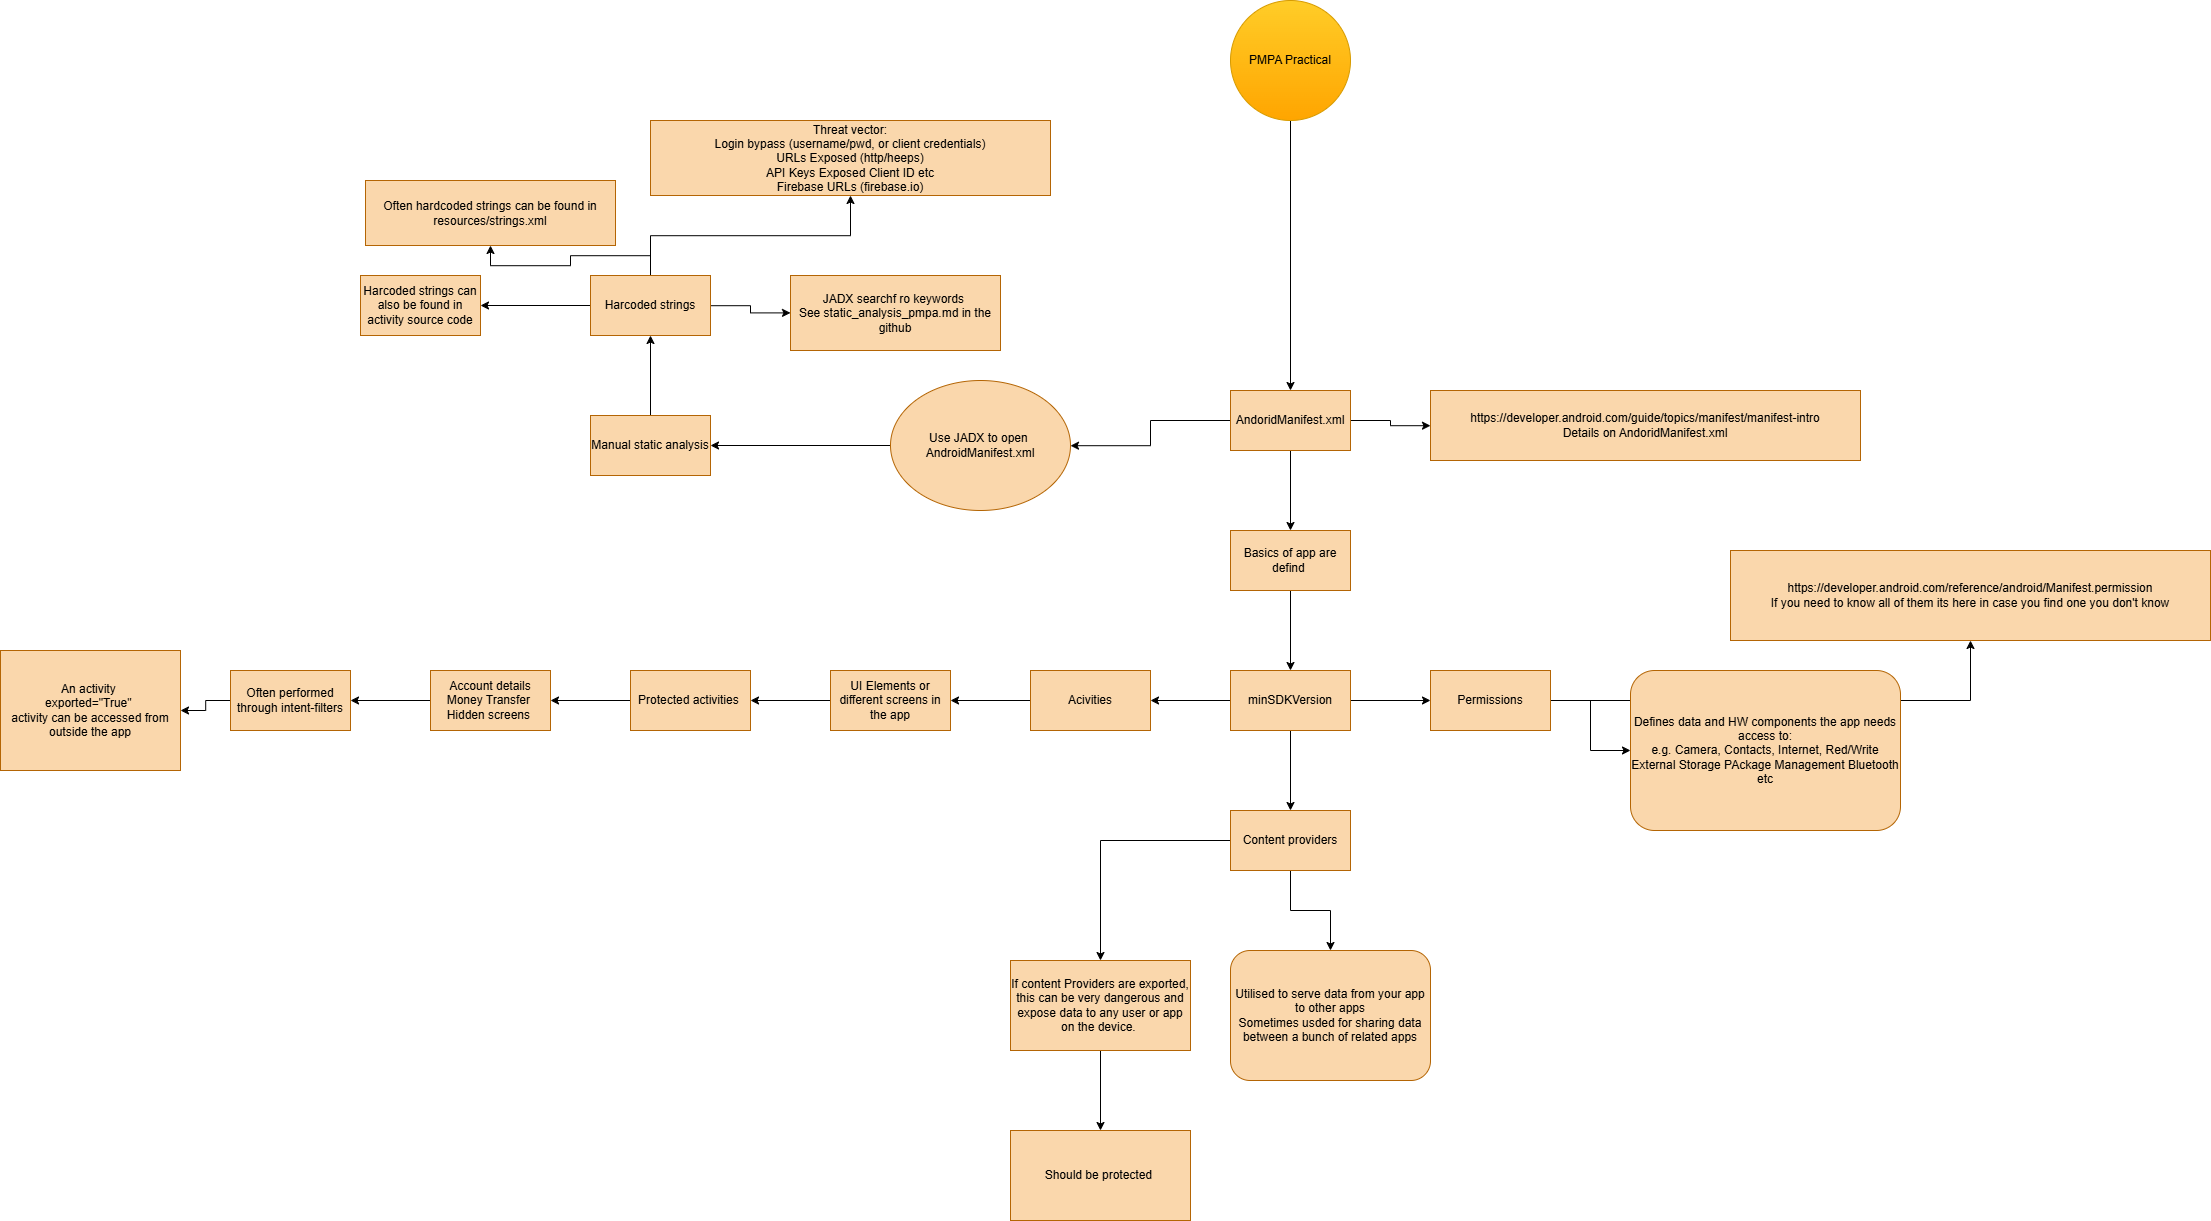

The diagram above was exported from draw.io. Its source (the exported page's mxGraphModel, read from the mxfile embedded in the PNG):
<mxGraphModel dx="7404" dy="2972" grid="1" gridSize="10" guides="1" tooltips="1" connect="1" arrows="1" fold="1" page="1" pageScale="1" pageWidth="850" pageHeight="1100" math="0" shadow="0">
  <root>
    <mxCell id="0" />
    <mxCell id="1" parent="0" />
    <mxCell id="RFFqy9k3KEu9852QcXOd-3" value="" style="edgeStyle=orthogonalEdgeStyle;rounded=0;orthogonalLoop=1;jettySize=auto;html=1;" edge="1" parent="1" source="RFFqy9k3KEu9852QcXOd-1" target="RFFqy9k3KEu9852QcXOd-2">
      <mxGeometry relative="1" as="geometry" />
    </mxCell>
    <mxCell id="RFFqy9k3KEu9852QcXOd-1" value="PMPA Practical" style="ellipse;whiteSpace=wrap;html=1;aspect=fixed;fillColor=#ffcd28;strokeColor=#d79b00;gradientColor=#ffa500;" vertex="1" parent="1">
      <mxGeometry x="140" y="500" width="120" height="120" as="geometry" />
    </mxCell>
    <mxCell id="RFFqy9k3KEu9852QcXOd-5" value="" style="edgeStyle=orthogonalEdgeStyle;rounded=0;orthogonalLoop=1;jettySize=auto;html=1;" edge="1" parent="1" source="RFFqy9k3KEu9852QcXOd-2" target="RFFqy9k3KEu9852QcXOd-4">
      <mxGeometry relative="1" as="geometry" />
    </mxCell>
    <mxCell id="RFFqy9k3KEu9852QcXOd-19" value="" style="edgeStyle=orthogonalEdgeStyle;rounded=0;orthogonalLoop=1;jettySize=auto;html=1;" edge="1" parent="1" source="RFFqy9k3KEu9852QcXOd-2" target="RFFqy9k3KEu9852QcXOd-18">
      <mxGeometry relative="1" as="geometry" />
    </mxCell>
    <mxCell id="RFFqy9k3KEu9852QcXOd-37" value="" style="edgeStyle=orthogonalEdgeStyle;rounded=0;orthogonalLoop=1;jettySize=auto;html=1;" edge="1" parent="1" source="RFFqy9k3KEu9852QcXOd-2" target="RFFqy9k3KEu9852QcXOd-36">
      <mxGeometry relative="1" as="geometry" />
    </mxCell>
    <mxCell id="RFFqy9k3KEu9852QcXOd-2" value="AndoridManifest.xml" style="whiteSpace=wrap;html=1;fillColor=#fad7ac;strokeColor=#b46504;" vertex="1" parent="1">
      <mxGeometry x="140" y="890" width="120" height="60" as="geometry" />
    </mxCell>
    <mxCell id="RFFqy9k3KEu9852QcXOd-7" value="" style="edgeStyle=orthogonalEdgeStyle;rounded=0;orthogonalLoop=1;jettySize=auto;html=1;" edge="1" parent="1" source="RFFqy9k3KEu9852QcXOd-4" target="RFFqy9k3KEu9852QcXOd-6">
      <mxGeometry relative="1" as="geometry" />
    </mxCell>
    <mxCell id="RFFqy9k3KEu9852QcXOd-4" value="Basics of app are defind&amp;nbsp;" style="whiteSpace=wrap;html=1;fillColor=#fad7ac;strokeColor=#b46504;" vertex="1" parent="1">
      <mxGeometry x="140" y="1030" width="120" height="60" as="geometry" />
    </mxCell>
    <mxCell id="RFFqy9k3KEu9852QcXOd-9" value="" style="edgeStyle=orthogonalEdgeStyle;rounded=0;orthogonalLoop=1;jettySize=auto;html=1;" edge="1" parent="1" source="RFFqy9k3KEu9852QcXOd-6" target="RFFqy9k3KEu9852QcXOd-8">
      <mxGeometry relative="1" as="geometry" />
    </mxCell>
    <mxCell id="RFFqy9k3KEu9852QcXOd-11" value="" style="edgeStyle=orthogonalEdgeStyle;rounded=0;orthogonalLoop=1;jettySize=auto;html=1;" edge="1" parent="1" source="RFFqy9k3KEu9852QcXOd-6" target="RFFqy9k3KEu9852QcXOd-10">
      <mxGeometry relative="1" as="geometry" />
    </mxCell>
    <mxCell id="RFFqy9k3KEu9852QcXOd-13" value="" style="edgeStyle=orthogonalEdgeStyle;rounded=0;orthogonalLoop=1;jettySize=auto;html=1;" edge="1" parent="1" source="RFFqy9k3KEu9852QcXOd-6" target="RFFqy9k3KEu9852QcXOd-12">
      <mxGeometry relative="1" as="geometry" />
    </mxCell>
    <mxCell id="RFFqy9k3KEu9852QcXOd-6" value="minSDKVersion" style="whiteSpace=wrap;html=1;fillColor=#fad7ac;strokeColor=#b46504;" vertex="1" parent="1">
      <mxGeometry x="140" y="1170" width="120" height="60" as="geometry" />
    </mxCell>
    <mxCell id="RFFqy9k3KEu9852QcXOd-15" value="" style="edgeStyle=orthogonalEdgeStyle;rounded=0;orthogonalLoop=1;jettySize=auto;html=1;" edge="1" parent="1" source="RFFqy9k3KEu9852QcXOd-8" target="RFFqy9k3KEu9852QcXOd-14">
      <mxGeometry relative="1" as="geometry" />
    </mxCell>
    <mxCell id="RFFqy9k3KEu9852QcXOd-17" value="" style="edgeStyle=orthogonalEdgeStyle;rounded=0;orthogonalLoop=1;jettySize=auto;html=1;" edge="1" parent="1" source="RFFqy9k3KEu9852QcXOd-8" target="RFFqy9k3KEu9852QcXOd-16">
      <mxGeometry relative="1" as="geometry" />
    </mxCell>
    <mxCell id="RFFqy9k3KEu9852QcXOd-8" value="Permissions" style="whiteSpace=wrap;html=1;fillColor=#fad7ac;strokeColor=#b46504;" vertex="1" parent="1">
      <mxGeometry x="340" y="1170" width="120" height="60" as="geometry" />
    </mxCell>
    <mxCell id="RFFqy9k3KEu9852QcXOd-21" value="" style="edgeStyle=orthogonalEdgeStyle;rounded=0;orthogonalLoop=1;jettySize=auto;html=1;" edge="1" parent="1" source="RFFqy9k3KEu9852QcXOd-10" target="RFFqy9k3KEu9852QcXOd-20">
      <mxGeometry relative="1" as="geometry" />
    </mxCell>
    <mxCell id="RFFqy9k3KEu9852QcXOd-10" value="Acivities" style="whiteSpace=wrap;html=1;fillColor=#fad7ac;strokeColor=#b46504;" vertex="1" parent="1">
      <mxGeometry x="-60" y="1170" width="120" height="60" as="geometry" />
    </mxCell>
    <mxCell id="RFFqy9k3KEu9852QcXOd-31" value="" style="edgeStyle=orthogonalEdgeStyle;rounded=0;orthogonalLoop=1;jettySize=auto;html=1;" edge="1" parent="1" source="RFFqy9k3KEu9852QcXOd-12" target="RFFqy9k3KEu9852QcXOd-30">
      <mxGeometry relative="1" as="geometry" />
    </mxCell>
    <mxCell id="RFFqy9k3KEu9852QcXOd-33" value="" style="edgeStyle=orthogonalEdgeStyle;rounded=0;orthogonalLoop=1;jettySize=auto;html=1;" edge="1" parent="1" source="RFFqy9k3KEu9852QcXOd-12" target="RFFqy9k3KEu9852QcXOd-32">
      <mxGeometry relative="1" as="geometry" />
    </mxCell>
    <mxCell id="RFFqy9k3KEu9852QcXOd-12" value="Content providers" style="whiteSpace=wrap;html=1;fillColor=#fad7ac;strokeColor=#b46504;" vertex="1" parent="1">
      <mxGeometry x="140" y="1310" width="120" height="60" as="geometry" />
    </mxCell>
    <mxCell id="RFFqy9k3KEu9852QcXOd-14" value="Defines data and HW components the app needs access to:&lt;div&gt;e.g. Camera, Contacts, Internet, Red/Write External Storage PAckage Management Bluetooth etc&lt;/div&gt;" style="rounded=1;whiteSpace=wrap;html=1;fillColor=#fad7ac;strokeColor=#b46504;" vertex="1" parent="1">
      <mxGeometry x="540" y="1170" width="270" height="160" as="geometry" />
    </mxCell>
    <mxCell id="RFFqy9k3KEu9852QcXOd-16" value="https://developer.android.com/reference/android/Manifest.permission&lt;div&gt;If you need to know all of them its here in case you find one you don't know&lt;/div&gt;" style="whiteSpace=wrap;html=1;fillColor=#fad7ac;strokeColor=#b46504;" vertex="1" parent="1">
      <mxGeometry x="640" y="1050" width="480" height="90" as="geometry" />
    </mxCell>
    <mxCell id="RFFqy9k3KEu9852QcXOd-18" value="https://developer.android.com/guide/topics/manifest/manifest-intro&lt;div&gt;Details on AndoridManifest.xml&lt;/div&gt;" style="whiteSpace=wrap;html=1;fillColor=#fad7ac;strokeColor=#b46504;" vertex="1" parent="1">
      <mxGeometry x="340" y="890" width="430" height="70" as="geometry" />
    </mxCell>
    <mxCell id="RFFqy9k3KEu9852QcXOd-23" value="" style="edgeStyle=orthogonalEdgeStyle;rounded=0;orthogonalLoop=1;jettySize=auto;html=1;" edge="1" parent="1" source="RFFqy9k3KEu9852QcXOd-20" target="RFFqy9k3KEu9852QcXOd-22">
      <mxGeometry relative="1" as="geometry" />
    </mxCell>
    <mxCell id="RFFqy9k3KEu9852QcXOd-20" value="UI Elements or different screens in the app" style="whiteSpace=wrap;html=1;fillColor=#fad7ac;strokeColor=#b46504;" vertex="1" parent="1">
      <mxGeometry x="-260" y="1170" width="120" height="60" as="geometry" />
    </mxCell>
    <mxCell id="RFFqy9k3KEu9852QcXOd-25" value="" style="edgeStyle=orthogonalEdgeStyle;rounded=0;orthogonalLoop=1;jettySize=auto;html=1;" edge="1" parent="1" source="RFFqy9k3KEu9852QcXOd-22" target="RFFqy9k3KEu9852QcXOd-24">
      <mxGeometry relative="1" as="geometry" />
    </mxCell>
    <mxCell id="RFFqy9k3KEu9852QcXOd-22" value="Protected activities&amp;nbsp;" style="whiteSpace=wrap;html=1;fillColor=#fad7ac;strokeColor=#b46504;" vertex="1" parent="1">
      <mxGeometry x="-460" y="1170" width="120" height="60" as="geometry" />
    </mxCell>
    <mxCell id="RFFqy9k3KEu9852QcXOd-27" value="" style="edgeStyle=orthogonalEdgeStyle;rounded=0;orthogonalLoop=1;jettySize=auto;html=1;" edge="1" parent="1" source="RFFqy9k3KEu9852QcXOd-24" target="RFFqy9k3KEu9852QcXOd-26">
      <mxGeometry relative="1" as="geometry" />
    </mxCell>
    <mxCell id="RFFqy9k3KEu9852QcXOd-24" value="Account details&lt;div&gt;Money Transfer&amp;nbsp;&lt;/div&gt;&lt;div&gt;Hidden screens&amp;nbsp;&lt;/div&gt;" style="whiteSpace=wrap;html=1;fillColor=#fad7ac;strokeColor=#b46504;" vertex="1" parent="1">
      <mxGeometry x="-660" y="1170" width="120" height="60" as="geometry" />
    </mxCell>
    <mxCell id="RFFqy9k3KEu9852QcXOd-29" value="" style="edgeStyle=orthogonalEdgeStyle;rounded=0;orthogonalLoop=1;jettySize=auto;html=1;" edge="1" parent="1" source="RFFqy9k3KEu9852QcXOd-26" target="RFFqy9k3KEu9852QcXOd-28">
      <mxGeometry relative="1" as="geometry" />
    </mxCell>
    <mxCell id="RFFqy9k3KEu9852QcXOd-26" value="Often performed through intent-filters" style="whiteSpace=wrap;html=1;fillColor=#fad7ac;strokeColor=#b46504;" vertex="1" parent="1">
      <mxGeometry x="-860" y="1170" width="120" height="60" as="geometry" />
    </mxCell>
    <mxCell id="RFFqy9k3KEu9852QcXOd-28" value="An activity&amp;nbsp;&lt;div&gt;exported=&quot;True&quot;&amp;nbsp;&lt;/div&gt;&lt;div&gt;activity can be accessed from outside the app&lt;/div&gt;" style="whiteSpace=wrap;html=1;fillColor=#fad7ac;strokeColor=#b46504;" vertex="1" parent="1">
      <mxGeometry x="-1090" y="1150" width="180" height="120" as="geometry" />
    </mxCell>
    <mxCell id="RFFqy9k3KEu9852QcXOd-30" value="Utilised to serve data from your app to other apps&lt;div&gt;Sometimes usded for sharing data between a bunch of related apps&lt;/div&gt;" style="rounded=1;whiteSpace=wrap;html=1;fillColor=#fad7ac;strokeColor=#b46504;" vertex="1" parent="1">
      <mxGeometry x="140" y="1450" width="200" height="130" as="geometry" />
    </mxCell>
    <mxCell id="RFFqy9k3KEu9852QcXOd-35" value="" style="edgeStyle=orthogonalEdgeStyle;rounded=0;orthogonalLoop=1;jettySize=auto;html=1;" edge="1" parent="1" source="RFFqy9k3KEu9852QcXOd-32" target="RFFqy9k3KEu9852QcXOd-34">
      <mxGeometry relative="1" as="geometry" />
    </mxCell>
    <mxCell id="RFFqy9k3KEu9852QcXOd-32" value="If content Providers are exported, this can be very dangerous and expose data to any user or app on the device.&amp;nbsp;" style="whiteSpace=wrap;html=1;fillColor=#fad7ac;strokeColor=#b46504;" vertex="1" parent="1">
      <mxGeometry x="-80" y="1460" width="180" height="90" as="geometry" />
    </mxCell>
    <mxCell id="RFFqy9k3KEu9852QcXOd-34" value="Should be protected&amp;nbsp;" style="whiteSpace=wrap;html=1;fillColor=#fad7ac;strokeColor=#b46504;" vertex="1" parent="1">
      <mxGeometry x="-80" y="1630" width="180" height="90" as="geometry" />
    </mxCell>
    <mxCell id="RFFqy9k3KEu9852QcXOd-39" value="" style="edgeStyle=orthogonalEdgeStyle;rounded=0;orthogonalLoop=1;jettySize=auto;html=1;" edge="1" parent="1" source="RFFqy9k3KEu9852QcXOd-36" target="RFFqy9k3KEu9852QcXOd-38">
      <mxGeometry relative="1" as="geometry" />
    </mxCell>
    <mxCell id="RFFqy9k3KEu9852QcXOd-36" value="Use JADX to open&amp;nbsp;&lt;div&gt;AndroidManifest.xml&lt;/div&gt;" style="ellipse;whiteSpace=wrap;html=1;fillColor=#fad7ac;strokeColor=#b46504;" vertex="1" parent="1">
      <mxGeometry x="-200" y="880" width="180" height="130" as="geometry" />
    </mxCell>
    <mxCell id="RFFqy9k3KEu9852QcXOd-41" value="" style="edgeStyle=orthogonalEdgeStyle;rounded=0;orthogonalLoop=1;jettySize=auto;html=1;" edge="1" parent="1" source="RFFqy9k3KEu9852QcXOd-38" target="RFFqy9k3KEu9852QcXOd-40">
      <mxGeometry relative="1" as="geometry" />
    </mxCell>
    <mxCell id="RFFqy9k3KEu9852QcXOd-38" value="Manual static analysis" style="whiteSpace=wrap;html=1;fillColor=#fad7ac;strokeColor=#b46504;" vertex="1" parent="1">
      <mxGeometry x="-500" y="915" width="120" height="60" as="geometry" />
    </mxCell>
    <mxCell id="RFFqy9k3KEu9852QcXOd-43" value="" style="edgeStyle=orthogonalEdgeStyle;rounded=0;orthogonalLoop=1;jettySize=auto;html=1;" edge="1" parent="1" source="RFFqy9k3KEu9852QcXOd-40" target="RFFqy9k3KEu9852QcXOd-42">
      <mxGeometry relative="1" as="geometry" />
    </mxCell>
    <mxCell id="RFFqy9k3KEu9852QcXOd-45" value="" style="edgeStyle=orthogonalEdgeStyle;rounded=0;orthogonalLoop=1;jettySize=auto;html=1;" edge="1" parent="1" source="RFFqy9k3KEu9852QcXOd-40" target="RFFqy9k3KEu9852QcXOd-44">
      <mxGeometry relative="1" as="geometry" />
    </mxCell>
    <mxCell id="RFFqy9k3KEu9852QcXOd-47" value="" style="edgeStyle=orthogonalEdgeStyle;rounded=0;orthogonalLoop=1;jettySize=auto;html=1;" edge="1" parent="1" source="RFFqy9k3KEu9852QcXOd-40" target="RFFqy9k3KEu9852QcXOd-46">
      <mxGeometry relative="1" as="geometry" />
    </mxCell>
    <mxCell id="RFFqy9k3KEu9852QcXOd-49" value="" style="edgeStyle=orthogonalEdgeStyle;rounded=0;orthogonalLoop=1;jettySize=auto;html=1;" edge="1" parent="1" source="RFFqy9k3KEu9852QcXOd-40" target="RFFqy9k3KEu9852QcXOd-48">
      <mxGeometry relative="1" as="geometry" />
    </mxCell>
    <mxCell id="RFFqy9k3KEu9852QcXOd-40" value="Harcoded strings" style="whiteSpace=wrap;html=1;fillColor=#fad7ac;strokeColor=#b46504;" vertex="1" parent="1">
      <mxGeometry x="-500" y="775" width="120" height="60" as="geometry" />
    </mxCell>
    <mxCell id="RFFqy9k3KEu9852QcXOd-42" value="Often hardcoded strings can be found in resources/strings.xml" style="whiteSpace=wrap;html=1;fillColor=#fad7ac;strokeColor=#b46504;" vertex="1" parent="1">
      <mxGeometry x="-725" y="680" width="250" height="65" as="geometry" />
    </mxCell>
    <mxCell id="RFFqy9k3KEu9852QcXOd-44" value="Harcoded strings can also be found in activity source code" style="whiteSpace=wrap;html=1;fillColor=#fad7ac;strokeColor=#b46504;" vertex="1" parent="1">
      <mxGeometry x="-730" y="775" width="120" height="60" as="geometry" />
    </mxCell>
    <mxCell id="RFFqy9k3KEu9852QcXOd-46" value="Threat vector:&lt;div&gt;Login bypass (username/pwd, or client credentials)&lt;/div&gt;&lt;div&gt;URLs Exposed (http/heeps)&lt;/div&gt;&lt;div&gt;API Keys Exposed Client ID etc&lt;/div&gt;&lt;div&gt;Firebase URLs (firebase.io)&lt;/div&gt;" style="whiteSpace=wrap;html=1;fillColor=#fad7ac;strokeColor=#b46504;" vertex="1" parent="1">
      <mxGeometry x="-440" y="620" width="400" height="75" as="geometry" />
    </mxCell>
    <mxCell id="RFFqy9k3KEu9852QcXOd-48" value="JADX searchf ro keywords&amp;nbsp;&lt;div&gt;See static_analysis_pmpa.md in the github&lt;/div&gt;" style="whiteSpace=wrap;html=1;fillColor=#fad7ac;strokeColor=#b46504;" vertex="1" parent="1">
      <mxGeometry x="-300" y="775" width="210" height="75" as="geometry" />
    </mxCell>
  </root>
</mxGraphModel>